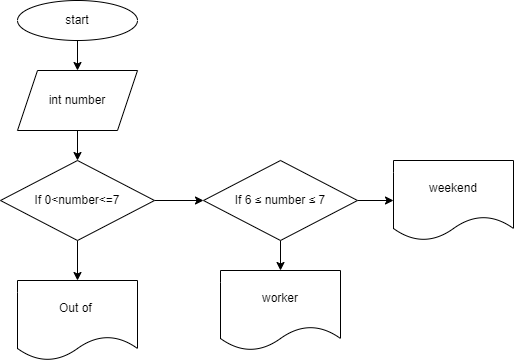

The diagram above was exported from draw.io. Its source (the exported page's mxGraphModel, read from the mxfile embedded in the PNG):
<mxGraphModel dx="990" dy="543" grid="1" gridSize="10" guides="1" tooltips="1" connect="1" arrows="1" fold="1" page="1" pageScale="1" pageWidth="827" pageHeight="1169" math="0" shadow="0">
  <root>
    <mxCell id="0" />
    <mxCell id="1" parent="0" />
    <mxCell id="n4WbZHuIjBC1UhRbWKcg-3" value="" style="edgeStyle=orthogonalEdgeStyle;rounded=0;orthogonalLoop=1;jettySize=auto;html=1;" edge="1" parent="1" source="n4WbZHuIjBC1UhRbWKcg-1" target="n4WbZHuIjBC1UhRbWKcg-2">
      <mxGeometry relative="1" as="geometry" />
    </mxCell>
    <mxCell id="n4WbZHuIjBC1UhRbWKcg-1" value="start" style="ellipse;whiteSpace=wrap;html=1;" vertex="1" parent="1">
      <mxGeometry x="294" y="10" width="120" height="40" as="geometry" />
    </mxCell>
    <mxCell id="n4WbZHuIjBC1UhRbWKcg-6" value="" style="edgeStyle=orthogonalEdgeStyle;rounded=0;orthogonalLoop=1;jettySize=auto;html=1;" edge="1" parent="1" source="n4WbZHuIjBC1UhRbWKcg-2" target="n4WbZHuIjBC1UhRbWKcg-4">
      <mxGeometry relative="1" as="geometry" />
    </mxCell>
    <mxCell id="n4WbZHuIjBC1UhRbWKcg-2" value="int number" style="shape=parallelogram;perimeter=parallelogramPerimeter;whiteSpace=wrap;html=1;fixedSize=1;" vertex="1" parent="1">
      <mxGeometry x="294" y="80" width="120" height="60" as="geometry" />
    </mxCell>
    <mxCell id="n4WbZHuIjBC1UhRbWKcg-7" value="" style="edgeStyle=orthogonalEdgeStyle;rounded=0;orthogonalLoop=1;jettySize=auto;html=1;" edge="1" parent="1" source="n4WbZHuIjBC1UhRbWKcg-4" target="n4WbZHuIjBC1UhRbWKcg-5">
      <mxGeometry relative="1" as="geometry" />
    </mxCell>
    <mxCell id="n4WbZHuIjBC1UhRbWKcg-14" value="" style="edgeStyle=orthogonalEdgeStyle;rounded=0;orthogonalLoop=1;jettySize=auto;html=1;" edge="1" parent="1" source="n4WbZHuIjBC1UhRbWKcg-4" target="n4WbZHuIjBC1UhRbWKcg-13">
      <mxGeometry relative="1" as="geometry" />
    </mxCell>
    <mxCell id="n4WbZHuIjBC1UhRbWKcg-4" value="If 0&amp;lt;number&amp;lt;=7" style="rhombus;whiteSpace=wrap;html=1;" vertex="1" parent="1">
      <mxGeometry x="277" y="170" width="154" height="80" as="geometry" />
    </mxCell>
    <mxCell id="n4WbZHuIjBC1UhRbWKcg-10" value="" style="edgeStyle=orthogonalEdgeStyle;rounded=0;orthogonalLoop=1;jettySize=auto;html=1;" edge="1" parent="1" source="n4WbZHuIjBC1UhRbWKcg-5" target="n4WbZHuIjBC1UhRbWKcg-9">
      <mxGeometry relative="1" as="geometry" />
    </mxCell>
    <mxCell id="n4WbZHuIjBC1UhRbWKcg-12" value="" style="edgeStyle=orthogonalEdgeStyle;rounded=0;orthogonalLoop=1;jettySize=auto;html=1;" edge="1" parent="1" source="n4WbZHuIjBC1UhRbWKcg-5" target="n4WbZHuIjBC1UhRbWKcg-11">
      <mxGeometry relative="1" as="geometry" />
    </mxCell>
    <mxCell id="n4WbZHuIjBC1UhRbWKcg-5" value="If 6 ≤ number ≤ 7" style="rhombus;whiteSpace=wrap;html=1;" vertex="1" parent="1">
      <mxGeometry x="480" y="170" width="154" height="80" as="geometry" />
    </mxCell>
    <mxCell id="n4WbZHuIjBC1UhRbWKcg-9" value="weekend" style="shape=document;whiteSpace=wrap;html=1;boundedLbl=1;" vertex="1" parent="1">
      <mxGeometry x="670" y="170" width="120" height="80" as="geometry" />
    </mxCell>
    <mxCell id="n4WbZHuIjBC1UhRbWKcg-11" value="worker" style="shape=document;whiteSpace=wrap;html=1;boundedLbl=1;" vertex="1" parent="1">
      <mxGeometry x="497" y="280" width="120" height="80" as="geometry" />
    </mxCell>
    <mxCell id="n4WbZHuIjBC1UhRbWKcg-13" value="Out of&amp;nbsp;" style="shape=document;whiteSpace=wrap;html=1;boundedLbl=1;" vertex="1" parent="1">
      <mxGeometry x="294" y="290" width="120" height="80" as="geometry" />
    </mxCell>
  </root>
</mxGraphModel>